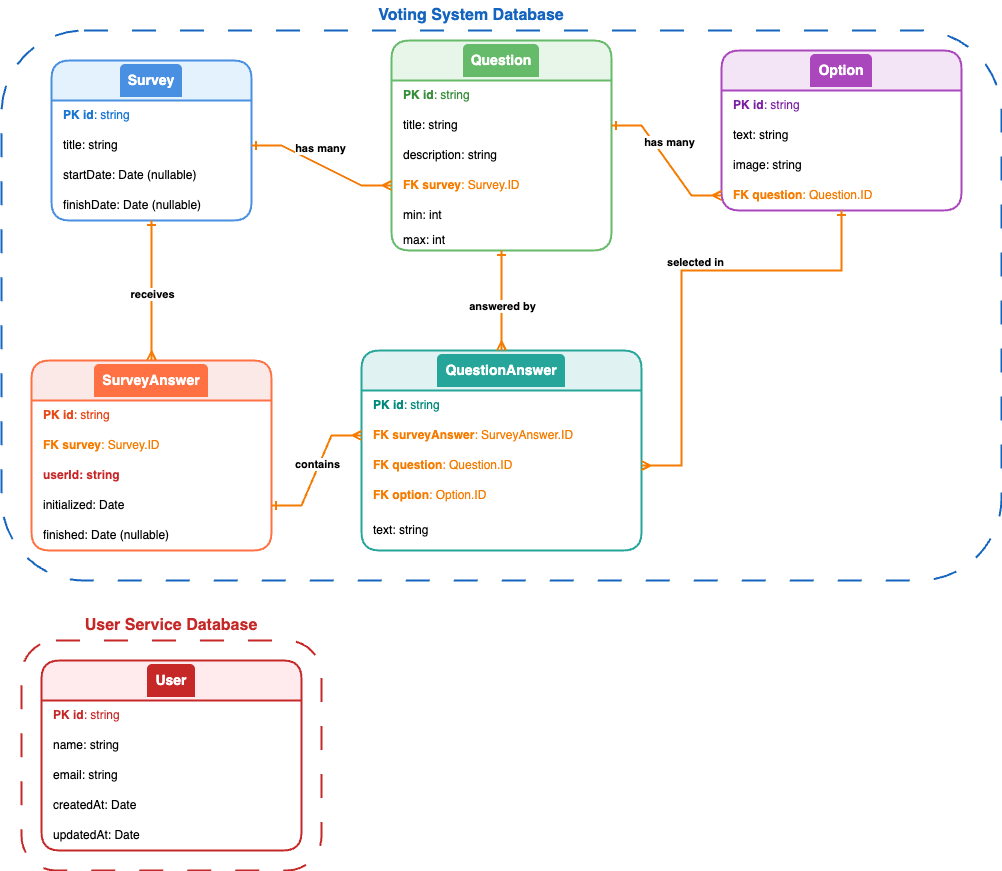

The diagram above was exported from draw.io. Its source (the exported page's mxGraphModel, read from the mxfile embedded in the PNG):
<mxGraphModel dx="1326" dy="802" grid="1" gridSize="10" guides="1" tooltips="1" connect="1" arrows="1" fold="1" page="1" pageScale="1" pageWidth="1169" pageHeight="827" math="0" shadow="0">
  <root>
    <mxCell id="0" />
    <mxCell id="1" parent="0" />
    <mxCell id="db-voting-label" value="&lt;div style=&quot;font-weight:bold;font-size:16px;color:#1565C0;&quot;&gt;Voting System Database&lt;/div&gt;" style="text;html=1;strokeColor=none;fillColor=none;align=center;verticalAlign=middle;whiteSpace=wrap;rounded=0;" parent="1" vertex="1">
      <mxGeometry x="400" y="20" width="200" height="30" as="geometry" />
    </mxCell>
    <mxCell id="db-user-label" value="&lt;div style=&quot;font-weight:bold;font-size:16px;color:#C62828;&quot;&gt;User Service Database&lt;/div&gt;" style="text;html=1;strokeColor=none;fillColor=none;align=center;verticalAlign=middle;whiteSpace=wrap;rounded=0;" parent="1" vertex="1">
      <mxGeometry x="100" y="630" width="200" height="30" as="geometry" />
    </mxCell>
    <mxCell id="survey" value="&lt;div style=&quot;background-color:#4A90E2;color:#FFFFFF;padding:8px;font-weight:bold;font-size:14px;border-radius:5px 5px 0 0;&quot;&gt;Survey&lt;/div&gt;" style="swimlane;fontStyle=0;childLayout=stackLayout;horizontal=1;startSize=40;horizontalStack=0;resizeParent=1;resizeParentMax=0;resizeLast=0;collapsible=0;marginBottom=0;whiteSpace=wrap;html=1;fillColor=#E3F2FD;strokeColor=#4A90E2;strokeWidth=2;rounded=1;" parent="1" vertex="1">
      <mxGeometry x="80" y="80" width="200" height="160" as="geometry" />
    </mxCell>
    <mxCell id="survey-1" value="&lt;b&gt;PK id&lt;/b&gt;: string" style="text;strokeColor=none;fillColor=none;align=left;verticalAlign=middle;spacingLeft=10;spacingRight=4;overflow=hidden;rotatable=0;points=[[0,0.5],[1,0.5]];portConstraint=eastwest;whiteSpace=wrap;html=1;fontColor=#1976D2;" parent="survey" vertex="1">
      <mxGeometry y="40" width="200" height="30" as="geometry" />
    </mxCell>
    <mxCell id="survey-2" value="title: string" style="text;strokeColor=none;fillColor=none;align=left;verticalAlign=middle;spacingLeft=10;spacingRight=4;overflow=hidden;rotatable=0;points=[[0,0.5],[1,0.5]];portConstraint=eastwest;whiteSpace=wrap;html=1;" parent="survey" vertex="1">
      <mxGeometry y="70" width="200" height="30" as="geometry" />
    </mxCell>
    <mxCell id="survey-3" value="startDate: Date (nullable)" style="text;strokeColor=none;fillColor=none;align=left;verticalAlign=middle;spacingLeft=10;spacingRight=4;overflow=hidden;rotatable=0;points=[[0,0.5],[1,0.5]];portConstraint=eastwest;whiteSpace=wrap;html=1;" parent="survey" vertex="1">
      <mxGeometry y="100" width="200" height="30" as="geometry" />
    </mxCell>
    <mxCell id="survey-4" value="finishDate: Date (nullable)" style="text;strokeColor=none;fillColor=none;align=left;verticalAlign=middle;spacingLeft=10;spacingRight=4;overflow=hidden;rotatable=0;points=[[0,0.5],[1,0.5]];portConstraint=eastwest;whiteSpace=wrap;html=1;" parent="survey" vertex="1">
      <mxGeometry y="130" width="200" height="30" as="geometry" />
    </mxCell>
    <mxCell id="question" value="&lt;div style=&quot;background-color:#66BB6A;color:#FFFFFF;padding:8px;font-weight:bold;font-size:14px;border-radius:5px 5px 0 0;&quot;&gt;Question&lt;/div&gt;" style="swimlane;fontStyle=0;childLayout=stackLayout;horizontal=1;startSize=40;horizontalStack=0;resizeParent=1;resizeParentMax=0;resizeLast=0;collapsible=0;marginBottom=0;whiteSpace=wrap;html=1;fillColor=#E8F5E9;strokeColor=#66BB6A;strokeWidth=2;rounded=1;" parent="1" vertex="1">
      <mxGeometry x="420" y="60" width="220" height="210" as="geometry" />
    </mxCell>
    <mxCell id="question-1" value="&lt;b&gt;PK id&lt;/b&gt;: string" style="text;strokeColor=none;fillColor=none;align=left;verticalAlign=middle;spacingLeft=10;spacingRight=4;overflow=hidden;rotatable=0;points=[[0,0.5],[1,0.5]];portConstraint=eastwest;whiteSpace=wrap;html=1;fontColor=#388E3C;" parent="question" vertex="1">
      <mxGeometry y="40" width="220" height="30" as="geometry" />
    </mxCell>
    <mxCell id="question-2" value="title: string" style="text;strokeColor=none;fillColor=none;align=left;verticalAlign=middle;spacingLeft=10;spacingRight=4;overflow=hidden;rotatable=0;points=[[0,0.5],[1,0.5]];portConstraint=eastwest;whiteSpace=wrap;html=1;" parent="question" vertex="1">
      <mxGeometry y="70" width="220" height="30" as="geometry" />
    </mxCell>
    <mxCell id="question-3" value="description: string" style="text;strokeColor=none;fillColor=none;align=left;verticalAlign=middle;spacingLeft=10;spacingRight=4;overflow=hidden;rotatable=0;points=[[0,0.5],[1,0.5]];portConstraint=eastwest;whiteSpace=wrap;html=1;" parent="question" vertex="1">
      <mxGeometry y="100" width="220" height="30" as="geometry" />
    </mxCell>
    <mxCell id="question-4" value="&lt;b&gt;FK survey&lt;/b&gt;: Survey.ID" style="text;strokeColor=none;fillColor=none;align=left;verticalAlign=middle;spacingLeft=10;spacingRight=4;overflow=hidden;rotatable=0;points=[[0,0.5],[1,0.5]];portConstraint=eastwest;whiteSpace=wrap;html=1;fontColor=#F57C00;" parent="question" vertex="1">
      <mxGeometry y="130" width="220" height="30" as="geometry" />
    </mxCell>
    <mxCell id="question-6" value="min: int" style="text;strokeColor=none;fillColor=none;align=left;verticalAlign=middle;spacingLeft=10;spacingRight=4;overflow=hidden;rotatable=0;points=[[0,0.5],[1,0.5]];portConstraint=eastwest;whiteSpace=wrap;html=1;" parent="question" vertex="1">
      <mxGeometry y="160" width="220" height="30" as="geometry" />
    </mxCell>
    <mxCell id="question-7" value="max: int" style="text;strokeColor=none;fillColor=none;align=left;verticalAlign=middle;spacingLeft=10;spacingRight=4;overflow=hidden;rotatable=0;points=[[0,0.5],[1,0.5]];portConstraint=eastwest;whiteSpace=wrap;html=1;" parent="question" vertex="1">
      <mxGeometry y="190" width="220" height="20" as="geometry" />
    </mxCell>
    <mxCell id="option" value="&lt;div style=&quot;background-color:#AB47BC;color:#FFFFFF;padding:8px;font-weight:bold;font-size:14px;border-radius:5px 5px 0 0;&quot;&gt;Option&lt;/div&gt;" style="swimlane;fontStyle=0;childLayout=stackLayout;horizontal=1;startSize=40;horizontalStack=0;resizeParent=1;resizeParentMax=0;resizeLast=0;collapsible=0;marginBottom=0;whiteSpace=wrap;html=1;fillColor=#F3E5F5;strokeColor=#AB47BC;strokeWidth=2;rounded=1;" parent="1" vertex="1">
      <mxGeometry x="750" y="70" width="240" height="160" as="geometry" />
    </mxCell>
    <mxCell id="option-1" value="&lt;b&gt;PK id&lt;/b&gt;: string" style="text;strokeColor=none;fillColor=none;align=left;verticalAlign=middle;spacingLeft=10;spacingRight=4;overflow=hidden;rotatable=0;points=[[0,0.5],[1,0.5]];portConstraint=eastwest;whiteSpace=wrap;html=1;fontColor=#7B1FA2;" parent="option" vertex="1">
      <mxGeometry y="40" width="240" height="30" as="geometry" />
    </mxCell>
    <mxCell id="option-2" value="text: string" style="text;strokeColor=none;fillColor=none;align=left;verticalAlign=middle;spacingLeft=10;spacingRight=4;overflow=hidden;rotatable=0;points=[[0,0.5],[1,0.5]];portConstraint=eastwest;whiteSpace=wrap;html=1;" parent="option" vertex="1">
      <mxGeometry y="70" width="240" height="30" as="geometry" />
    </mxCell>
    <mxCell id="option-3" value="image: string" style="text;strokeColor=none;fillColor=none;align=left;verticalAlign=middle;spacingLeft=10;spacingRight=4;overflow=hidden;rotatable=0;points=[[0,0.5],[1,0.5]];portConstraint=eastwest;whiteSpace=wrap;html=1;" parent="option" vertex="1">
      <mxGeometry y="100" width="240" height="30" as="geometry" />
    </mxCell>
    <mxCell id="option-4" value="&lt;b&gt;FK question&lt;/b&gt;: Question.ID" style="text;strokeColor=none;fillColor=none;align=left;verticalAlign=middle;spacingLeft=10;spacingRight=4;overflow=hidden;rotatable=0;points=[[0,0.5],[1,0.5]];portConstraint=eastwest;whiteSpace=wrap;html=1;fontColor=#F57C00;" parent="option" vertex="1">
      <mxGeometry y="130" width="240" height="30" as="geometry" />
    </mxCell>
    <mxCell id="surveyanswer" value="&lt;div style=&quot;background-color:#FF7043;color:#FFFFFF;padding:8px;font-weight:bold;font-size:14px;border-radius:5px 5px 0 0;&quot;&gt;SurveyAnswer&lt;/div&gt;" style="swimlane;fontStyle=0;childLayout=stackLayout;horizontal=1;startSize=40;horizontalStack=0;resizeParent=1;resizeParentMax=0;resizeLast=0;collapsible=0;marginBottom=0;whiteSpace=wrap;html=1;fillColor=#FBE9E7;strokeColor=#FF7043;strokeWidth=2;rounded=1;" parent="1" vertex="1">
      <mxGeometry x="60" y="380" width="240" height="190" as="geometry" />
    </mxCell>
    <mxCell id="surveyanswer-1" value="&lt;b&gt;PK id&lt;/b&gt;: string" style="text;strokeColor=none;fillColor=none;align=left;verticalAlign=middle;spacingLeft=10;spacingRight=4;overflow=hidden;rotatable=0;points=[[0,0.5],[1,0.5]];portConstraint=eastwest;whiteSpace=wrap;html=1;fontColor=#E64A19;" parent="surveyanswer" vertex="1">
      <mxGeometry y="40" width="240" height="30" as="geometry" />
    </mxCell>
    <mxCell id="surveyanswer-2" value="&lt;b&gt;FK survey&lt;/b&gt;: Survey.ID" style="text;strokeColor=none;fillColor=none;align=left;verticalAlign=middle;spacingLeft=10;spacingRight=4;overflow=hidden;rotatable=0;points=[[0,0.5],[1,0.5]];portConstraint=eastwest;whiteSpace=wrap;html=1;fontColor=#F57C00;" parent="surveyanswer" vertex="1">
      <mxGeometry y="70" width="240" height="30" as="geometry" />
    </mxCell>
    <mxCell id="surveyanswer-5" value="userId: string" style="text;strokeColor=none;fillColor=none;align=left;verticalAlign=middle;spacingLeft=10;spacingRight=4;overflow=hidden;rotatable=0;points=[[0,0.5],[1,0.5]];portConstraint=eastwest;whiteSpace=wrap;html=1;fontColor=#C62828;fontStyle=1" parent="surveyanswer" vertex="1">
      <mxGeometry y="100" width="240" height="30" as="geometry" />
    </mxCell>
    <mxCell id="surveyanswer-3" value="initialized: Date" style="text;strokeColor=none;fillColor=none;align=left;verticalAlign=middle;spacingLeft=10;spacingRight=4;overflow=hidden;rotatable=0;points=[[0,0.5],[1,0.5]];portConstraint=eastwest;whiteSpace=wrap;html=1;" parent="surveyanswer" vertex="1">
      <mxGeometry y="130" width="240" height="30" as="geometry" />
    </mxCell>
    <mxCell id="surveyanswer-4" value="finished: Date (nullable)" style="text;strokeColor=none;fillColor=none;align=left;verticalAlign=middle;spacingLeft=10;spacingRight=4;overflow=hidden;rotatable=0;points=[[0,0.5],[1,0.5]];portConstraint=eastwest;whiteSpace=wrap;html=1;" parent="surveyanswer" vertex="1">
      <mxGeometry y="160" width="240" height="30" as="geometry" />
    </mxCell>
    <mxCell id="questionanswer" value="&lt;div style=&quot;background-color:#26A69A;color:#FFFFFF;padding:8px;font-weight:bold;font-size:14px;border-radius:5px 5px 0 0;&quot;&gt;QuestionAnswer&lt;/div&gt;" style="swimlane;fontStyle=0;childLayout=stackLayout;horizontal=1;startSize=40;horizontalStack=0;resizeParent=1;resizeParentMax=0;resizeLast=0;collapsible=0;marginBottom=0;whiteSpace=wrap;html=1;fillColor=#E0F2F1;strokeColor=#26A69A;strokeWidth=2;rounded=1;" parent="1" vertex="1">
      <mxGeometry x="390" y="370" width="280" height="200" as="geometry" />
    </mxCell>
    <mxCell id="questionanswer-1" value="&lt;b&gt;PK id&lt;/b&gt;: string" style="text;strokeColor=none;fillColor=none;align=left;verticalAlign=middle;spacingLeft=10;spacingRight=4;overflow=hidden;rotatable=0;points=[[0,0.5],[1,0.5]];portConstraint=eastwest;whiteSpace=wrap;html=1;fontColor=#00897B;" parent="questionanswer" vertex="1">
      <mxGeometry y="40" width="280" height="30" as="geometry" />
    </mxCell>
    <mxCell id="questionanswer-2" value="&lt;b&gt;FK surveyAnswer&lt;/b&gt;: SurveyAnswer.ID" style="text;strokeColor=none;fillColor=none;align=left;verticalAlign=middle;spacingLeft=10;spacingRight=4;overflow=hidden;rotatable=0;points=[[0,0.5],[1,0.5]];portConstraint=eastwest;whiteSpace=wrap;html=1;fontColor=#F57C00;" parent="questionanswer" vertex="1">
      <mxGeometry y="70" width="280" height="30" as="geometry" />
    </mxCell>
    <mxCell id="questionanswer-3" value="&lt;b&gt;FK question&lt;/b&gt;: Question.ID" style="text;strokeColor=none;fillColor=none;align=left;verticalAlign=middle;spacingLeft=10;spacingRight=4;overflow=hidden;rotatable=0;points=[[0,0.5],[1,0.5]];portConstraint=eastwest;whiteSpace=wrap;html=1;fontColor=#F57C00;" parent="questionanswer" vertex="1">
      <mxGeometry y="100" width="280" height="30" as="geometry" />
    </mxCell>
    <mxCell id="questionanswer-4" value="&lt;b&gt;FK option&lt;/b&gt;: Option.ID" style="text;strokeColor=none;fillColor=none;align=left;verticalAlign=middle;spacingLeft=10;spacingRight=4;overflow=hidden;rotatable=0;points=[[0,0.5],[1,0.5]];portConstraint=eastwest;whiteSpace=wrap;html=1;fontColor=#F57C00;" parent="questionanswer" vertex="1">
      <mxGeometry y="130" width="280" height="30" as="geometry" />
    </mxCell>
    <mxCell id="questionanswer-5" value="text: string" style="text;strokeColor=none;fillColor=none;align=left;verticalAlign=middle;spacingLeft=10;spacingRight=4;overflow=hidden;rotatable=0;points=[[0,0.5],[1,0.5]];portConstraint=eastwest;whiteSpace=wrap;html=1;" parent="questionanswer" vertex="1">
      <mxGeometry y="160" width="280" height="40" as="geometry" />
    </mxCell>
    <mxCell id="user" value="&lt;div style=&quot;background-color:#C62828;color:#FFFFFF;padding:8px;font-weight:bold;font-size:14px;border-radius:5px 5px 0 0;&quot;&gt;User&lt;/div&gt;" style="swimlane;fontStyle=0;childLayout=stackLayout;horizontal=1;startSize=40;horizontalStack=0;resizeParent=1;resizeParentMax=0;resizeLast=0;collapsible=0;marginBottom=0;whiteSpace=wrap;html=1;fillColor=#FFEBEE;strokeColor=#C62828;strokeWidth=2;rounded=1;dashed=0;" parent="1" vertex="1">
      <mxGeometry x="70" y="680" width="260" height="190" as="geometry" />
    </mxCell>
    <mxCell id="user-1" value="&lt;b&gt;PK id&lt;/b&gt;: string" style="text;strokeColor=none;fillColor=none;align=left;verticalAlign=middle;spacingLeft=10;spacingRight=4;overflow=hidden;rotatable=0;points=[[0,0.5],[1,0.5]];portConstraint=eastwest;whiteSpace=wrap;html=1;fontColor=#C62828;" parent="user" vertex="1">
      <mxGeometry y="40" width="260" height="30" as="geometry" />
    </mxCell>
    <mxCell id="user-2" value="name: string" style="text;strokeColor=none;fillColor=none;align=left;verticalAlign=middle;spacingLeft=10;spacingRight=4;overflow=hidden;rotatable=0;points=[[0,0.5],[1,0.5]];portConstraint=eastwest;whiteSpace=wrap;html=1;" parent="user" vertex="1">
      <mxGeometry y="70" width="260" height="30" as="geometry" />
    </mxCell>
    <mxCell id="user-3" value="email: string" style="text;strokeColor=none;fillColor=none;align=left;verticalAlign=middle;spacingLeft=10;spacingRight=4;overflow=hidden;rotatable=0;points=[[0,0.5],[1,0.5]];portConstraint=eastwest;whiteSpace=wrap;html=1;" parent="user" vertex="1">
      <mxGeometry y="100" width="260" height="30" as="geometry" />
    </mxCell>
    <mxCell id="user-4" value="createdAt: Date" style="text;strokeColor=none;fillColor=none;align=left;verticalAlign=middle;spacingLeft=10;spacingRight=4;overflow=hidden;rotatable=0;points=[[0,0.5],[1,0.5]];portConstraint=eastwest;whiteSpace=wrap;html=1;" parent="user" vertex="1">
      <mxGeometry y="130" width="260" height="30" as="geometry" />
    </mxCell>
    <mxCell id="user-5" value="updatedAt: Date" style="text;strokeColor=none;fillColor=none;align=left;verticalAlign=middle;spacingLeft=10;spacingRight=4;overflow=hidden;rotatable=0;points=[[0,0.5],[1,0.5]];portConstraint=eastwest;whiteSpace=wrap;html=1;" parent="user" vertex="1">
      <mxGeometry y="160" width="260" height="30" as="geometry" />
    </mxCell>
    <mxCell id="rel-survey-question" value="" style="edgeStyle=entityRelationEdgeStyle;fontSize=12;html=1;endArrow=ERmany;startArrow=ERone;rounded=0;exitX=1;exitY=0.5;exitDx=0;exitDy=0;entryX=0;entryY=0.5;entryDx=0;entryDy=0;strokeWidth=2;strokeColor=#F57C00;" parent="1" source="survey-2" target="question-4" edge="1">
      <mxGeometry width="100" height="100" relative="1" as="geometry">
        <mxPoint x="280" y="165" as="sourcePoint" />
        <mxPoint x="400" y="195" as="targetPoint" />
      </mxGeometry>
    </mxCell>
    <mxCell id="rel-survey-question-label" value="has many" style="edgeLabel;html=1;align=center;verticalAlign=middle;resizable=0;points=[];fontSize=11;fontStyle=1;backgroundColor=#FFF3E0;rounded=1;" parent="rel-survey-question" vertex="1" connectable="0">
      <mxGeometry x="-0.1" y="2" relative="1" as="geometry">
        <mxPoint x="5" y="-12" as="offset" />
      </mxGeometry>
    </mxCell>
    <mxCell id="rel-question-option" value="" style="edgeStyle=entityRelationEdgeStyle;fontSize=12;html=1;endArrow=ERmany;startArrow=ERone;rounded=0;exitX=1;exitY=0.5;exitDx=0;exitDy=0;entryX=0;entryY=0.5;entryDx=0;entryDy=0;strokeWidth=2;strokeColor=#F57C00;" parent="1" source="question-2" target="option-4" edge="1">
      <mxGeometry width="100" height="100" relative="1" as="geometry">
        <mxPoint x="620" y="145" as="sourcePoint" />
        <mxPoint x="740" y="205" as="targetPoint" />
      </mxGeometry>
    </mxCell>
    <mxCell id="rel-question-option-label" value="has many" style="edgeLabel;html=1;align=center;verticalAlign=middle;resizable=0;points=[];fontSize=11;fontStyle=1;backgroundColor=#FFF3E0;rounded=1;" parent="rel-question-option" vertex="1" connectable="0">
      <mxGeometry x="-0.1" y="2" relative="1" as="geometry">
        <mxPoint x="5" y="-12" as="offset" />
      </mxGeometry>
    </mxCell>
    <mxCell id="rel-survey-surveyanswer" value="" style="edgeStyle=orthogonalEdgeStyle;fontSize=12;html=1;endArrow=ERmany;startArrow=ERone;rounded=0;exitX=0.5;exitY=1;exitDx=0;exitDy=0;entryX=0.5;entryY=0;entryDx=0;entryDy=0;strokeWidth=2;strokeColor=#F57C00;" parent="1" source="survey" target="surveyanswer" edge="1">
      <mxGeometry width="100" height="100" relative="1" as="geometry">
        <mxPoint x="180" y="240" as="sourcePoint" />
        <mxPoint x="180" y="360" as="targetPoint" />
      </mxGeometry>
    </mxCell>
    <mxCell id="rel-survey-surveyanswer-label" value="receives" style="edgeLabel;html=1;align=center;verticalAlign=middle;resizable=0;points=[];fontSize=11;fontStyle=1;backgroundColor=#FFF3E0;rounded=1;" parent="rel-survey-surveyanswer" vertex="1" connectable="0">
      <mxGeometry x="-0.1" y="2" relative="1" as="geometry">
        <mxPoint x="-2" y="10" as="offset" />
      </mxGeometry>
    </mxCell>
    <mxCell id="rel-surveyanswer-questionanswer" value="" style="edgeStyle=entityRelationEdgeStyle;fontSize=12;html=1;endArrow=ERmany;startArrow=ERone;rounded=0;exitX=1;exitY=0.5;exitDx=0;exitDy=0;entryX=0;entryY=0.5;entryDx=0;entryDy=0;strokeWidth=2;strokeColor=#F57C00;" parent="1" source="surveyanswer-3" target="questionanswer-2" edge="1">
      <mxGeometry width="100" height="100" relative="1" as="geometry">
        <mxPoint x="320" y="475" as="sourcePoint" />
        <mxPoint x="480" y="445" as="targetPoint" />
      </mxGeometry>
    </mxCell>
    <mxCell id="rel-surveyanswer-questionanswer-label" value="contains" style="edgeLabel;html=1;align=center;verticalAlign=middle;resizable=0;points=[];fontSize=11;fontStyle=1;backgroundColor=#FFF3E0;rounded=1;" parent="rel-surveyanswer-questionanswer" vertex="1" connectable="0">
      <mxGeometry x="-0.1" y="2" relative="1" as="geometry">
        <mxPoint x="5" y="-12" as="offset" />
      </mxGeometry>
    </mxCell>
    <mxCell id="rel-question-questionanswer" value="" style="edgeStyle=orthogonalEdgeStyle;fontSize=12;html=1;endArrow=ERmany;startArrow=ERone;rounded=0;exitX=0.5;exitY=1;exitDx=0;exitDy=0;entryX=0.5;entryY=0;entryDx=0;entryDy=0;strokeWidth=2;strokeColor=#F57C00;" parent="1" source="question" target="questionanswer" edge="1">
      <mxGeometry width="100" height="100" relative="1" as="geometry">
        <mxPoint x="510" y="300" as="sourcePoint" />
        <mxPoint x="620" y="360" as="targetPoint" />
      </mxGeometry>
    </mxCell>
    <mxCell id="rel-question-questionanswer-label" value="answered by" style="edgeLabel;html=1;align=center;verticalAlign=middle;resizable=0;points=[];fontSize=11;fontStyle=1;backgroundColor=#FFF3E0;rounded=1;" parent="rel-question-questionanswer" vertex="1" connectable="0">
      <mxGeometry x="-0.1" y="2" relative="1" as="geometry">
        <mxPoint x="-2" y="10" as="offset" />
      </mxGeometry>
    </mxCell>
    <mxCell id="rel-option-questionanswer" value="" style="edgeStyle=orthogonalEdgeStyle;fontSize=12;html=1;endArrow=ERmany;startArrow=ERone;rounded=0;exitX=0.5;exitY=1;exitDx=0;exitDy=0;strokeWidth=2;strokeColor=#F57C00;entryX=1;entryY=0.5;entryDx=0;entryDy=0;" parent="1" source="option" target="questionanswer-3" edge="1">
      <mxGeometry width="100" height="100" relative="1" as="geometry">
        <mxPoint x="860" y="260" as="sourcePoint" />
        <mxPoint x="730" y="470" as="targetPoint" />
        <Array as="points">
          <mxPoint x="870" y="290" />
          <mxPoint x="710" y="290" />
          <mxPoint x="710" y="485" />
        </Array>
      </mxGeometry>
    </mxCell>
    <mxCell id="rel-option-questionanswer-label" value="selected in" style="edgeLabel;html=1;align=center;verticalAlign=middle;resizable=0;points=[];fontSize=11;fontStyle=1;backgroundColor=#FFF3E0;rounded=1;" parent="rel-option-questionanswer" vertex="1" connectable="0">
      <mxGeometry x="-0.1" y="2" relative="1" as="geometry">
        <mxPoint x="-2" y="-11" as="offset" />
      </mxGeometry>
    </mxCell>
    <mxCell id="db-voting-boundary" value="" style="rounded=1;whiteSpace=wrap;html=1;fillColor=none;strokeColor=#1565C0;strokeWidth=2;dashed=1;dashPattern=12 12;" parent="1" vertex="1">
      <mxGeometry x="30" y="50" width="1000" height="550" as="geometry" />
    </mxCell>
    <mxCell id="db-user-boundary" value="" style="rounded=1;whiteSpace=wrap;html=1;fillColor=none;strokeColor=#C62828;strokeWidth=2;dashed=1;dashPattern=12 12;" parent="1" vertex="1">
      <mxGeometry x="50" y="660" width="300" height="230" as="geometry" />
    </mxCell>
  </root>
</mxGraphModel>